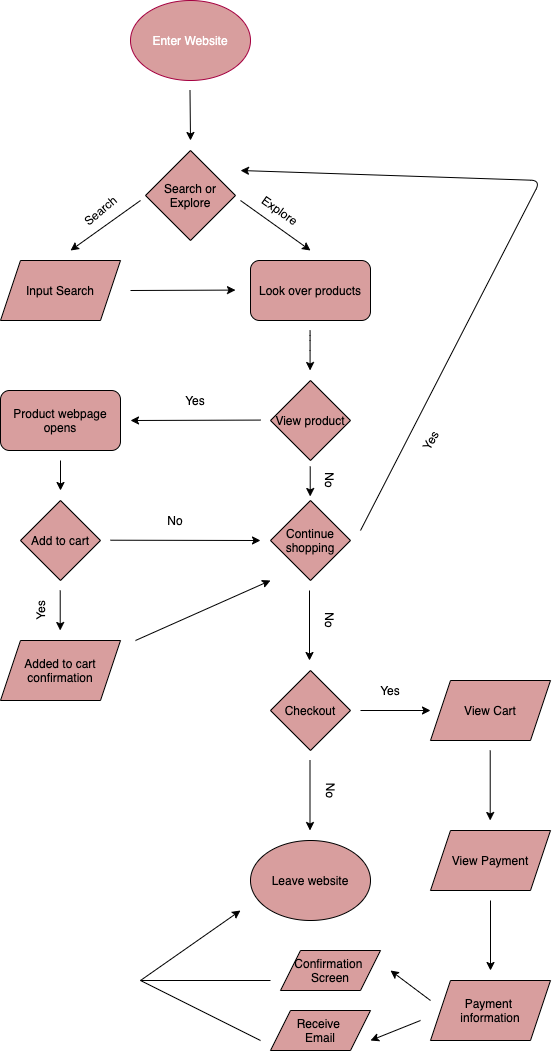

The diagram above was exported from draw.io. Its source (the exported page's mxGraphModel, read from the mxfile embedded in the PNG):
<mxGraphModel dx="1487" dy="1090" grid="1" gridSize="10" guides="1" tooltips="1" connect="1" arrows="1" fold="1" page="1" pageScale="1" pageWidth="850" pageHeight="1100" math="0" shadow="0">
  <root>
    <mxCell id="0" />
    <mxCell id="1" parent="0" />
    <mxCell id="2" value="Enter Website" style="ellipse;whiteSpace=wrap;html=1;strokeColor=#A50040;fontColor=#ffffff;fillColor=#D89E9E;" vertex="1" parent="1">
      <mxGeometry x="270" y="10" width="120" height="80" as="geometry" />
    </mxCell>
    <mxCell id="5" value="Search or Explore" style="rhombus;whiteSpace=wrap;html=1;fillColor=#D89E9E;" vertex="1" parent="1">
      <mxGeometry x="285" y="160" width="90" height="90" as="geometry" />
    </mxCell>
    <mxCell id="6" value="" style="endArrow=classic;html=1;" edge="1" parent="1">
      <mxGeometry width="50" height="50" relative="1" as="geometry">
        <mxPoint x="329.5" y="100" as="sourcePoint" />
        <mxPoint x="330" y="150" as="targetPoint" />
      </mxGeometry>
    </mxCell>
    <mxCell id="7" value="" style="endArrow=classic;html=1;" edge="1" parent="1">
      <mxGeometry width="50" height="50" relative="1" as="geometry">
        <mxPoint x="280" y="210" as="sourcePoint" />
        <mxPoint x="210" y="260" as="targetPoint" />
      </mxGeometry>
    </mxCell>
    <mxCell id="8" value="" style="endArrow=classic;html=1;" edge="1" parent="1">
      <mxGeometry width="50" height="50" relative="1" as="geometry">
        <mxPoint x="380" y="210" as="sourcePoint" />
        <mxPoint x="450" y="260" as="targetPoint" />
      </mxGeometry>
    </mxCell>
    <mxCell id="9" value="Search" style="text;html=1;strokeColor=none;fillColor=none;align=center;verticalAlign=middle;whiteSpace=wrap;rounded=0;rotation=-40;" vertex="1" parent="1">
      <mxGeometry x="220" y="210" width="40" height="20" as="geometry" />
    </mxCell>
    <mxCell id="10" value="Explore" style="text;html=1;strokeColor=none;fillColor=none;align=center;verticalAlign=middle;whiteSpace=wrap;rounded=0;rotation=35;" vertex="1" parent="1">
      <mxGeometry x="400" y="210" width="40" height="20" as="geometry" />
    </mxCell>
    <mxCell id="11" value="Input Search" style="shape=parallelogram;perimeter=parallelogramPerimeter;whiteSpace=wrap;html=1;fixedSize=1;fillColor=#D89E9E;" vertex="1" parent="1">
      <mxGeometry x="140" y="270" width="120" height="60" as="geometry" />
    </mxCell>
    <mxCell id="12" value="Look over products" style="rounded=1;whiteSpace=wrap;html=1;fillColor=#D89E9E;" vertex="1" parent="1">
      <mxGeometry x="390" y="270" width="120" height="60" as="geometry" />
    </mxCell>
    <mxCell id="13" value="" style="endArrow=classic;html=1;" edge="1" parent="1">
      <mxGeometry width="50" height="50" relative="1" as="geometry">
        <mxPoint x="270" y="300" as="sourcePoint" />
        <mxPoint x="375" y="299.58" as="targetPoint" />
      </mxGeometry>
    </mxCell>
    <mxCell id="14" value="View product" style="rhombus;whiteSpace=wrap;html=1;fillColor=#D89E9E;" vertex="1" parent="1">
      <mxGeometry x="410" y="390" width="80" height="80" as="geometry" />
    </mxCell>
    <mxCell id="15" value="" style="endArrow=classic;html=1;" edge="1" parent="1">
      <mxGeometry width="50" height="50" relative="1" as="geometry">
        <mxPoint x="449.58000000000004" y="340" as="sourcePoint" />
        <mxPoint x="449.58000000000004" y="380" as="targetPoint" />
        <Array as="points">
          <mxPoint x="449.58000000000004" y="350" />
        </Array>
      </mxGeometry>
    </mxCell>
    <mxCell id="16" value="" style="endArrow=classic;html=1;" edge="1" parent="1">
      <mxGeometry width="50" height="50" relative="1" as="geometry">
        <mxPoint x="400" y="429.58" as="sourcePoint" />
        <mxPoint x="270" y="430" as="targetPoint" />
      </mxGeometry>
    </mxCell>
    <mxCell id="17" value="" style="endArrow=classic;html=1;exitX=0.5;exitY=1;exitDx=0;exitDy=0;" edge="1" parent="1">
      <mxGeometry width="50" height="50" relative="1" as="geometry">
        <mxPoint x="449.71000000000004" y="476" as="sourcePoint" />
        <mxPoint x="449.71000000000004" y="506" as="targetPoint" />
      </mxGeometry>
    </mxCell>
    <mxCell id="18" value="Yes" style="text;html=1;strokeColor=none;fillColor=none;align=center;verticalAlign=middle;whiteSpace=wrap;rounded=0;" vertex="1" parent="1">
      <mxGeometry x="315" y="400" width="40" height="20" as="geometry" />
    </mxCell>
    <mxCell id="19" value="No" style="text;html=1;strokeColor=none;fillColor=none;align=center;verticalAlign=middle;whiteSpace=wrap;rounded=0;rotation=90;" vertex="1" parent="1">
      <mxGeometry x="450" y="480" width="40" height="20" as="geometry" />
    </mxCell>
    <mxCell id="20" value="Product webpage opens" style="rounded=1;whiteSpace=wrap;html=1;fillColor=#D89E9E;" vertex="1" parent="1">
      <mxGeometry x="140" y="400" width="120" height="60" as="geometry" />
    </mxCell>
    <mxCell id="21" value="Add to cart" style="rhombus;whiteSpace=wrap;html=1;fillColor=#D89E9E;" vertex="1" parent="1">
      <mxGeometry x="160" y="510" width="80" height="80" as="geometry" />
    </mxCell>
    <mxCell id="22" value="" style="endArrow=classic;html=1;" edge="1" parent="1">
      <mxGeometry width="50" height="50" relative="1" as="geometry">
        <mxPoint x="200" y="470" as="sourcePoint" />
        <mxPoint x="200" y="500" as="targetPoint" />
      </mxGeometry>
    </mxCell>
    <mxCell id="23" value="" style="endArrow=classic;html=1;" edge="1" parent="1">
      <mxGeometry width="50" height="50" relative="1" as="geometry">
        <mxPoint x="250" y="549.71" as="sourcePoint" />
        <mxPoint x="400" y="550" as="targetPoint" />
      </mxGeometry>
    </mxCell>
    <mxCell id="24" value="Continue shopping" style="rhombus;whiteSpace=wrap;html=1;fillColor=#D89E9E;" vertex="1" parent="1">
      <mxGeometry x="410" y="510" width="80" height="80" as="geometry" />
    </mxCell>
    <mxCell id="25" value="" style="endArrow=classic;html=1;" edge="1" parent="1">
      <mxGeometry width="50" height="50" relative="1" as="geometry">
        <mxPoint x="199.70999999999998" y="600" as="sourcePoint" />
        <mxPoint x="199.70999999999998" y="640" as="targetPoint" />
      </mxGeometry>
    </mxCell>
    <mxCell id="26" value="Yes" style="text;html=1;strokeColor=none;fillColor=none;align=center;verticalAlign=middle;whiteSpace=wrap;rounded=0;rotation=-90;" vertex="1" parent="1">
      <mxGeometry x="160" y="610" width="40" height="20" as="geometry" />
    </mxCell>
    <mxCell id="27" value="No" style="text;html=1;strokeColor=none;fillColor=none;align=center;verticalAlign=middle;whiteSpace=wrap;rounded=0;" vertex="1" parent="1">
      <mxGeometry x="295" y="520" width="40" height="20" as="geometry" />
    </mxCell>
    <mxCell id="28" value="Added to cart confirmation" style="shape=parallelogram;perimeter=parallelogramPerimeter;whiteSpace=wrap;html=1;fixedSize=1;fillColor=#D89E9E;" vertex="1" parent="1">
      <mxGeometry x="140" y="650" width="120" height="60" as="geometry" />
    </mxCell>
    <mxCell id="29" value="" style="endArrow=classic;html=1;" edge="1" parent="1">
      <mxGeometry width="50" height="50" relative="1" as="geometry">
        <mxPoint x="275" y="650" as="sourcePoint" />
        <mxPoint x="410" y="590" as="targetPoint" />
      </mxGeometry>
    </mxCell>
    <mxCell id="30" value="" style="endArrow=classic;html=1;" edge="1" parent="1">
      <mxGeometry width="50" height="50" relative="1" as="geometry">
        <mxPoint x="500" y="540" as="sourcePoint" />
        <mxPoint x="380" y="180" as="targetPoint" />
        <Array as="points">
          <mxPoint x="680" y="190" />
        </Array>
      </mxGeometry>
    </mxCell>
    <mxCell id="31" value="Yes" style="text;html=1;strokeColor=none;fillColor=none;align=center;verticalAlign=middle;whiteSpace=wrap;rounded=0;rotation=-60;" vertex="1" parent="1">
      <mxGeometry x="550" y="440" width="40" height="20" as="geometry" />
    </mxCell>
    <mxCell id="32" value="" style="endArrow=classic;html=1;" edge="1" parent="1">
      <mxGeometry width="50" height="50" relative="1" as="geometry">
        <mxPoint x="449" y="600" as="sourcePoint" />
        <mxPoint x="449" y="670" as="targetPoint" />
      </mxGeometry>
    </mxCell>
    <mxCell id="33" value="No" style="text;html=1;strokeColor=none;fillColor=none;align=center;verticalAlign=middle;whiteSpace=wrap;rounded=0;rotation=90;" vertex="1" parent="1">
      <mxGeometry x="450" y="620" width="40" height="20" as="geometry" />
    </mxCell>
    <mxCell id="34" value="Checkout" style="rhombus;whiteSpace=wrap;html=1;fillColor=#D89E9E;" vertex="1" parent="1">
      <mxGeometry x="410" y="680" width="80" height="80" as="geometry" />
    </mxCell>
    <mxCell id="35" value="" style="endArrow=classic;html=1;" edge="1" parent="1">
      <mxGeometry width="50" height="50" relative="1" as="geometry">
        <mxPoint x="449.5" y="770" as="sourcePoint" />
        <mxPoint x="449.5" y="840" as="targetPoint" />
      </mxGeometry>
    </mxCell>
    <mxCell id="36" value="No" style="text;html=1;strokeColor=none;fillColor=none;align=center;verticalAlign=middle;whiteSpace=wrap;rounded=0;rotation=90;" vertex="1" parent="1">
      <mxGeometry x="450.5" y="790" width="40" height="20" as="geometry" />
    </mxCell>
    <mxCell id="37" value="Leave website" style="ellipse;whiteSpace=wrap;html=1;fillColor=#D89E9E;" vertex="1" parent="1">
      <mxGeometry x="390" y="850" width="120" height="80" as="geometry" />
    </mxCell>
    <mxCell id="38" value="" style="endArrow=classic;html=1;" edge="1" parent="1">
      <mxGeometry width="50" height="50" relative="1" as="geometry">
        <mxPoint x="500" y="720" as="sourcePoint" />
        <mxPoint x="570" y="720" as="targetPoint" />
      </mxGeometry>
    </mxCell>
    <mxCell id="39" value="Yes" style="text;html=1;strokeColor=none;fillColor=none;align=center;verticalAlign=middle;whiteSpace=wrap;rounded=0;" vertex="1" parent="1">
      <mxGeometry x="510" y="690" width="40" height="20" as="geometry" />
    </mxCell>
    <mxCell id="40" value="View Cart" style="shape=parallelogram;perimeter=parallelogramPerimeter;whiteSpace=wrap;html=1;fixedSize=1;fillColor=#D89E9E;" vertex="1" parent="1">
      <mxGeometry x="570" y="690" width="120" height="60" as="geometry" />
    </mxCell>
    <mxCell id="41" value="View Payment" style="shape=parallelogram;perimeter=parallelogramPerimeter;whiteSpace=wrap;html=1;fixedSize=1;fillColor=#D89E9E;" vertex="1" parent="1">
      <mxGeometry x="570" y="840" width="120" height="60" as="geometry" />
    </mxCell>
    <mxCell id="42" value="" style="endArrow=classic;html=1;" edge="1" parent="1">
      <mxGeometry width="50" height="50" relative="1" as="geometry">
        <mxPoint x="629.71" y="760" as="sourcePoint" />
        <mxPoint x="629.71" y="830" as="targetPoint" />
      </mxGeometry>
    </mxCell>
    <mxCell id="43" value="" style="endArrow=classic;html=1;" edge="1" parent="1">
      <mxGeometry width="50" height="50" relative="1" as="geometry">
        <mxPoint x="630" y="910" as="sourcePoint" />
        <mxPoint x="630" y="980" as="targetPoint" />
      </mxGeometry>
    </mxCell>
    <mxCell id="44" value="Payment &lt;br&gt;information" style="shape=parallelogram;perimeter=parallelogramPerimeter;whiteSpace=wrap;html=1;fixedSize=1;fillColor=#D89E9E;" vertex="1" parent="1">
      <mxGeometry x="570" y="990" width="120" height="60" as="geometry" />
    </mxCell>
    <mxCell id="45" value="Confirmation &lt;br&gt;Screen" style="shape=parallelogram;perimeter=parallelogramPerimeter;whiteSpace=wrap;html=1;fixedSize=1;fillColor=#D89E9E;" vertex="1" parent="1">
      <mxGeometry x="420" y="960" width="100" height="40" as="geometry" />
    </mxCell>
    <mxCell id="46" value="Receive &lt;br&gt;Email" style="shape=parallelogram;perimeter=parallelogramPerimeter;whiteSpace=wrap;html=1;fixedSize=1;fillColor=#D89E9E;" vertex="1" parent="1">
      <mxGeometry x="410" y="1020" width="100" height="40" as="geometry" />
    </mxCell>
    <mxCell id="47" value="" style="endArrow=classic;html=1;" edge="1" parent="1">
      <mxGeometry width="50" height="50" relative="1" as="geometry">
        <mxPoint x="570" y="1010" as="sourcePoint" />
        <mxPoint x="530" y="980" as="targetPoint" />
      </mxGeometry>
    </mxCell>
    <mxCell id="49" value="" style="endArrow=classic;html=1;" edge="1" parent="1">
      <mxGeometry width="50" height="50" relative="1" as="geometry">
        <mxPoint x="560" y="1030" as="sourcePoint" />
        <mxPoint x="510" y="1050" as="targetPoint" />
      </mxGeometry>
    </mxCell>
    <mxCell id="52" value="" style="endArrow=classic;html=1;" edge="1" parent="1">
      <mxGeometry width="50" height="50" relative="1" as="geometry">
        <mxPoint x="280" y="990" as="sourcePoint" />
        <mxPoint x="380" y="920" as="targetPoint" />
      </mxGeometry>
    </mxCell>
    <mxCell id="53" value="" style="endArrow=none;html=1;" edge="1" parent="1">
      <mxGeometry width="50" height="50" relative="1" as="geometry">
        <mxPoint x="280" y="990" as="sourcePoint" />
        <mxPoint x="410" y="990" as="targetPoint" />
      </mxGeometry>
    </mxCell>
    <mxCell id="54" value="" style="endArrow=none;html=1;" edge="1" parent="1">
      <mxGeometry width="50" height="50" relative="1" as="geometry">
        <mxPoint x="280" y="990" as="sourcePoint" />
        <mxPoint x="400" y="1050" as="targetPoint" />
      </mxGeometry>
    </mxCell>
  </root>
</mxGraphModel>